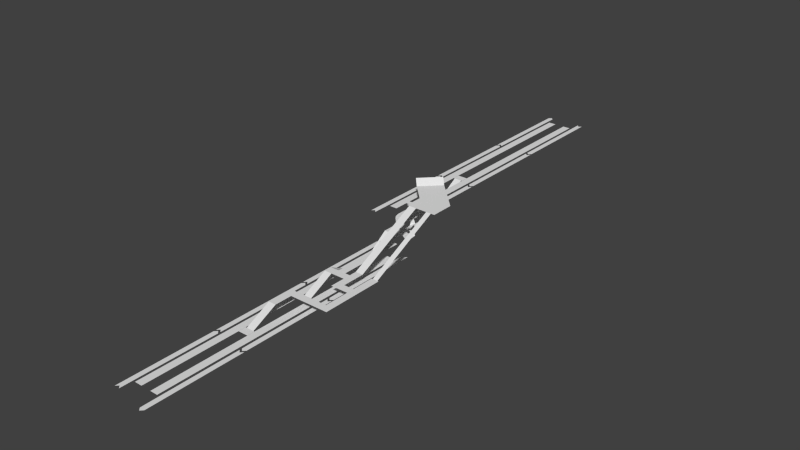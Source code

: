 # Source: old.blend  (saved by Blender 2.62.0; exported with 4.5.12 LTS)
import bpy
from mathutils import Matrix  # noqa: F401  (used for matrix-valued properties, if any)

bpy.ops.wm.read_factory_settings(use_empty=True)
scene = bpy.context.scene
scene.name = 'Scene'

# ---- collections
col_collection_1 = bpy.data.collections.new('Collection 1'); scene.collection.children.link(col_collection_1)
col_collection_2 = bpy.data.collections.new('Collection 2'); scene.collection.children.link(col_collection_2)
col_collection_2.hide_render = True
col_collection_2.hide_viewport = True
col_collection_3 = bpy.data.collections.new('Collection 3'); scene.collection.children.link(col_collection_3)
col_collection_3.hide_render = True
col_collection_3.hide_viewport = True
col_collection_4 = bpy.data.collections.new('Collection 4'); scene.collection.children.link(col_collection_4)
col_collection_4.hide_render = True
col_collection_4.hide_viewport = True
col_collection_5 = bpy.data.collections.new('Collection 5'); scene.collection.children.link(col_collection_5)
col_collection_5.hide_render = True
col_collection_5.hide_viewport = True
col_collection_6 = bpy.data.collections.new('Collection 6'); scene.collection.children.link(col_collection_6)
col_collection_6.hide_render = True
col_collection_6.hide_viewport = True
col_collection_7 = bpy.data.collections.new('Collection 7'); scene.collection.children.link(col_collection_7)
col_collection_7.hide_render = True
col_collection_7.hide_viewport = True
col_collection_8 = bpy.data.collections.new('Collection 8'); scene.collection.children.link(col_collection_8)
col_collection_8.hide_render = True
col_collection_8.hide_viewport = True
col_collection_9 = bpy.data.collections.new('Collection 9'); scene.collection.children.link(col_collection_9)
col_collection_9.hide_render = True
col_collection_9.hide_viewport = True
col_collection_10 = bpy.data.collections.new('Collection 10'); scene.collection.children.link(col_collection_10)
col_collection_10.hide_render = True
col_collection_10.hide_viewport = True
col_collection_11 = bpy.data.collections.new('Collection 11'); scene.collection.children.link(col_collection_11)
col_collection_11.hide_render = True
col_collection_11.hide_viewport = True
col_collection_12 = bpy.data.collections.new('Collection 12'); scene.collection.children.link(col_collection_12)
col_collection_12.hide_render = True
col_collection_12.hide_viewport = True
col_collection_13 = bpy.data.collections.new('Collection 13'); scene.collection.children.link(col_collection_13)
col_collection_13.hide_render = True
col_collection_13.hide_viewport = True
col_collection_14 = bpy.data.collections.new('Collection 14'); scene.collection.children.link(col_collection_14)
col_collection_14.hide_render = True
col_collection_14.hide_viewport = True
col_collection_15 = bpy.data.collections.new('Collection 15'); scene.collection.children.link(col_collection_15)
col_collection_15.hide_render = True
col_collection_15.hide_viewport = True
col_collection_16 = bpy.data.collections.new('Collection 16'); scene.collection.children.link(col_collection_16)
col_collection_16.hide_render = True
col_collection_16.hide_viewport = True
col_collection_17 = bpy.data.collections.new('Collection 17'); scene.collection.children.link(col_collection_17)
col_collection_17.hide_render = True
col_collection_17.hide_viewport = True
col_collection_18 = bpy.data.collections.new('Collection 18'); scene.collection.children.link(col_collection_18)
col_collection_18.hide_render = True
col_collection_18.hide_viewport = True
col_collection_19 = bpy.data.collections.new('Collection 19'); scene.collection.children.link(col_collection_19)
col_collection_19.hide_render = True
col_collection_19.hide_viewport = True
col_collection_20 = bpy.data.collections.new('Collection 20'); scene.collection.children.link(col_collection_20)
col_collection_20.hide_render = True
col_collection_20.hide_viewport = True

# ---- world
world_world = bpy.data.worlds.new('World'); scene.world = world_world
world_world.color = (0.05088, 0.05088, 0.05088)
world_world.use_sun_shadow = False
world_world.sun_shadow_jitter_overblur = 0.0
world_world.cycles.sampling_method = 'MANUAL'
world_world.cycles.sample_map_resolution = 256

# ---- meshes
me_plane_100 = bpy.data.meshes.new('Plane.100')
me_plane_100.from_pydata([(-7.55e-08, -1.0, 0.0), (2.511e-06, 11.0, 0.0), (-7.0, -1.0, 0.0), (-14.0, -8.0, 0.0), (-9.0, 11.0, 0.0), (-21.0, -1.0, 0.0), (-16.0, -10.0, 2.0), (-23.0, -3.0, 2.0)], [], [(6, 7, 5, 3), (2, 4, 5, 3), (0, 2, 4, 1)])
me_plane_100.use_remesh_preserve_volume = False
me_plane_100.use_remesh_preserve_attributes = False
me_plane_100.use_mirror_vertex_groups = False
me_plane_100.update()
me_plane_098 = bpy.data.meshes.new('Plane.098')
me_plane_098.from_pydata([(0.0, -9.537e-07, 5.0), (1.907e-06, 3.0, 5.0), (-28.0, 1.16e-06, 19.0), (-28.0, 3.0, 19.0)], [], [(2, 3, 1, 0)])
me_plane_098.use_remesh_preserve_volume = False
me_plane_098.use_remesh_preserve_attributes = False
me_plane_098.use_mirror_vertex_groups = False
me_plane_098.update()
me_plane_097 = bpy.data.meshes.new('Plane.097')
me_plane_097.from_pydata([(11.1, 3.0, 0.0), (8.0, 3.0, 0.0), (-2.0, -0.5, 5.0), (-2.0, 2.5, 5.0), (8.0, 2.5, 0.0), (8.0, -0.5, 0.0), (11.1, -1.0, 0.0), (8.0, -1.0, 0.0), (11.1, -0.5, 0.0), (11.1, 2.5, 0.0), (-5.0, -0.5, 5.0), (-5.0, 2.5, 5.0), (-15.0, -0.5, 0.0), (-15.0, 2.5, 0.0), (-18.0, -1.0, 0.0), (-15.0, -1.0, 0.0), (-18.0, 3.0, 0.0), (-15.0, 3.0, 0.0), (-18.0, 2.5, 0.0), (-18.0, -0.5, 0.0), (-2.0, 8.0, 5.0), (-5.0, 8.0, 5.0), (-2.0, 11.0, 5.0), (-5.0, 11.0, 5.0), (-8.0, 8.0, 5.0), (-8.0, 11.0, 5.0)], [], [(1, 0, 9, 4), (2, 3, 4, 5), (5, 8, 6, 7), (5, 4, 9, 8), (10, 11, 3, 2), (12, 13, 11, 10), (15, 14, 19, 12), (16, 17, 13, 18), (19, 18, 13, 12), (21, 20, 3, 11), (23, 22, 20, 21), (24, 25, 23, 21)])
me_plane_097.use_remesh_preserve_volume = False
me_plane_097.use_remesh_preserve_attributes = False
me_plane_097.use_mirror_vertex_groups = False
me_plane_097.update()
me_plane_096 = bpy.data.meshes.new('Plane.096')
me_plane_096.from_pydata([(0.0, -9.537e-07, 5.0), (1.832e-06, 2.0, 5.0), (-28.0, 1.16e-06, 19.0), (-28.0, 2.0, 19.0)], [], [(2, 3, 1, 0)])
me_plane_096.use_remesh_preserve_volume = False
me_plane_096.use_remesh_preserve_attributes = False
me_plane_096.use_mirror_vertex_groups = False
me_plane_096.update()
me_plane_095 = bpy.data.meshes.new('Plane.095')
me_plane_095.from_pydata([(-17.0, -1.0, 5.0), (-17.0, 2.0, 5.0), (-20.0, 2.0, 5.0), (-20.0, -1.0, 5.0), (-30.0, 2.0, 11.0), (-30.0, -1.0, 11.0), (-33.0, 2.0, 11.0), (-33.0, -1.0, 11.0), (-30.0, 2.5, 11.0), (-33.0, 2.5, 11.0), (-30.0, -1.5, 11.0), (-33.0, -1.5, 11.0), (-17.0, 3.0, 5.0), (-20.0, 3.0, 5.0), (-17.0, 6.0, 5.0), (-20.0, 6.0, 5.0), (-7.0, 3.0, 5.0), (-7.0, 6.0, 5.0), (-4.0, 3.0, 5.0), (-4.0, 6.0, 5.0), (-7.0, 2.0, 5.0), (-4.0, 2.0, 5.0), (2.0, 3.0, 5.0), (2.0, 6.0, 5.0), (5.0, 3.0, 5.0), (5.0, 6.0, 5.0), (2.0, 9.0, 5.0), (5.0, 9.0, 5.0), (29.0, 6.0, 5.0), (29.0, 9.0, 5.0)], [], [(1, 0, 3, 2), (2, 3, 5, 4), (4, 5, 7, 6), (9, 8, 4, 6), (10, 11, 7, 5), (13, 12, 1, 2), (15, 14, 12, 13), (17, 16, 12, 14), (19, 18, 16, 17), (21, 20, 16, 18), (23, 22, 18, 19), (25, 24, 22, 23), (26, 27, 25, 23), (29, 28, 25, 27)])
me_plane_095.use_remesh_preserve_volume = False
me_plane_095.use_remesh_preserve_attributes = False
me_plane_095.use_mirror_vertex_groups = False
me_plane_095.update()
me_plane_094 = bpy.data.meshes.new('Plane.094')
me_plane_094.from_pydata([(3.914e-06, 38.0, 0.0), (5.96e-07, -2.384e-07, 0.0), (-1.0, -1.0, 0.0), (-1.0, 37.0, 0.0), (1.0, -1.0, 0.0), (1.0, 37.0, 0.0)], [], [(0, 3, 2, 1), (0, 1, 4, 5)])
me_plane_094.use_remesh_preserve_volume = False
me_plane_094.use_remesh_preserve_attributes = False
me_plane_094.use_mirror_vertex_groups = False
me_plane_094.update()
me_plane_093 = bpy.data.meshes.new('Plane.093')
me_plane_093.from_pydata([(3.914e-06, 38.0, 0.0), (5.96e-07, -2.384e-07, 0.0), (-1.0, -1.0, 0.0), (-1.0, 37.0, 0.0), (1.0, -1.0, 0.0), (1.0, 37.0, 0.0)], [], [(0, 3, 2, 1), (0, 1, 4, 5)])
me_plane_093.use_remesh_preserve_volume = False
me_plane_093.use_remesh_preserve_attributes = False
me_plane_093.use_mirror_vertex_groups = False
me_plane_093.update()
me_plane_092 = bpy.data.meshes.new('Plane.092')
me_plane_092.from_pydata([(3.914e-06, 38.0, 0.0), (5.96e-07, -2.384e-07, 0.0), (-1.0, -1.0, 0.0), (-1.0, 37.0, 0.0), (1.0, -1.0, 0.0), (1.0, 37.0, 0.0)], [], [(0, 3, 2, 1), (0, 1, 4, 5)])
me_plane_092.use_remesh_preserve_volume = False
me_plane_092.use_remesh_preserve_attributes = False
me_plane_092.use_mirror_vertex_groups = False
me_plane_092.update()
me_plane_091 = bpy.data.meshes.new('Plane.091')
me_plane_091.from_pydata([(3.914e-06, 38.0, 0.0), (5.96e-07, -2.384e-07, 0.0), (-1.0, -1.0, 0.0), (-1.0, 37.0, 0.0), (1.0, -1.0, 0.0), (1.0, 37.0, 0.0)], [], [(0, 3, 2, 1), (0, 1, 4, 5)])
me_plane_091.use_remesh_preserve_volume = False
me_plane_091.use_remesh_preserve_attributes = False
me_plane_091.use_mirror_vertex_groups = False
me_plane_091.update()
me_plane_090 = bpy.data.meshes.new('Plane.090')
me_plane_090.from_pydata([(-3.775e-06, 105.0, 0.0), (0.0, 0.0, 0.0), (3.0, 0.0, 0.0), (3.0, 105.0, 0.0)], [], [(0, 3, 2, 1)])
me_plane_090.use_remesh_preserve_volume = False
me_plane_090.use_remesh_preserve_attributes = False
me_plane_090.use_mirror_vertex_groups = False
me_plane_090.update()
me_plane_088 = bpy.data.meshes.new('Plane.088')
me_plane_088.from_pydata([(3.914e-06, 38.0, 0.0), (5.96e-07, -2.384e-07, 0.0), (-1.0, -1.0, 0.0), (-1.0, 37.0, 0.0), (1.0, -1.0, 0.0), (1.0, 37.0, 0.0)], [], [(0, 3, 2, 1), (0, 1, 4, 5)])
me_plane_088.use_remesh_preserve_volume = False
me_plane_088.use_remesh_preserve_attributes = False
me_plane_088.use_mirror_vertex_groups = False
me_plane_088.update()
me_plane_087 = bpy.data.meshes.new('Plane.087')
me_plane_087.from_pydata([(-3.775e-06, 105.0, 0.0), (0.0, 0.0, 0.0), (3.0, 0.0, 0.0), (3.0, 105.0, 0.0)], [], [(0, 3, 2, 1)])
me_plane_087.use_remesh_preserve_volume = False
me_plane_087.use_remesh_preserve_attributes = False
me_plane_087.use_mirror_vertex_groups = False
me_plane_087.update()
me_plane_084 = bpy.data.meshes.new('Plane.084')
me_plane_084.from_pydata([(3.914e-06, 38.0, 0.0), (5.96e-07, -2.384e-07, 0.0), (-1.0, -1.0, 0.0), (-1.0, 37.0, 0.0), (1.0, -1.0, 0.0), (1.0, 37.0, 0.0)], [], [(0, 3, 2, 1), (0, 1, 4, 5)])
me_plane_084.use_remesh_preserve_volume = False
me_plane_084.use_remesh_preserve_attributes = False
me_plane_084.use_mirror_vertex_groups = False
me_plane_084.update()
me_plane_053 = bpy.data.meshes.new('Plane.053')
me_plane_053.from_pydata([(-4.768e-07, -1.0, 5.0), (-4.768e-07, 2.0, 5.0), (3.0, 2.0, 5.0), (3.0, -1.0, 5.0), (-3.0, 2.0, 5.0), (-3.0, -1.0, 5.0), (10.0, -1.0, 0.0), (10.0, 2.0, 0.0), (-5.004, 1.341, 5.0), (-3.504, -1.257, 5.0), (-6.341, 0.3312, 5.0), (-4.202, -1.772, 5.0), (-9.087, -2.313, 5.0), (-6.948, -4.416, 5.0), (-9.625, -2.667, 5.0), (-8.278, -5.347, 5.0), (-10.23, -2.947, 5.0), (-10.23, -5.947, 5.0), (-17.7, -2.944, 4.96), (-17.7, -5.944, 4.96), (-18.34, -2.703, 4.96), (-19.5, -5.471, 4.96), (-18.89, -2.208, 4.96), (-21.0, -4.339, 4.96), (-20.85, 0.3986, 4.96), (-22.96, -1.733, 4.96), (-22.15, 1.404, 4.96), (-23.4, -1.32, 4.96), (-24.0, 2.0, 5.0), (-24.0, -1.0, 5.0), (-38.0, 2.0, 11.0), (-38.0, -1.0, 11.0), (-41.0, 2.0, 11.0), (-41.0, -1.0, 11.0), (-38.0, 2.5, 11.0), (-41.0, 2.5, 11.0), (-38.0, -1.5, 11.0), (-41.0, -1.5, 11.0), (-28.0, -1.0, 5.0), (-28.0, 2.0, 5.0)], [], [(2, 3, 0, 1), (1, 0, 5, 4), (3, 2, 7, 6), (4, 5, 9, 8), (8, 9, 11, 10), (10, 11, 13, 12), (12, 13, 15, 14), (14, 15, 17, 16), (16, 17, 19, 18), (18, 19, 21, 20), (20, 21, 23, 22), (22, 23, 25, 24), (24, 25, 27, 26), (39, 28, 29, 38), (32, 30, 31, 33), (26, 28, 29, 27), (35, 34, 30, 32), (36, 37, 33, 31), (38, 39, 30, 31)])
me_plane_053.use_remesh_preserve_volume = False
me_plane_053.use_remesh_preserve_attributes = False
me_plane_053.use_mirror_vertex_groups = False
me_plane_053.update()
me_plane_040 = bpy.data.meshes.new('Plane.040')
me_plane_040.from_pydata([(3.914e-06, 38.0, 0.0), (5.96e-07, -2.384e-07, 0.0), (-1.0, -1.0, 0.0), (-1.0, 37.0, 0.0), (1.0, -1.0, 0.0), (1.0, 37.0, 0.0)], [], [(0, 3, 2, 1), (0, 1, 4, 5)])
me_plane_040.use_remesh_preserve_volume = False
me_plane_040.use_remesh_preserve_attributes = False
me_plane_040.use_mirror_vertex_groups = False
me_plane_040.update()
me_plane_039 = bpy.data.meshes.new('Plane.039')
me_plane_039.from_pydata([(3.914e-06, 38.0, 0.0), (5.96e-07, -2.384e-07, 0.0), (-1.0, -1.0, 0.0), (-1.0, 37.0, 0.0), (1.0, -1.0, 0.0), (1.0, 37.0, 0.0)], [], [(0, 3, 2, 1), (0, 1, 4, 5)])
me_plane_039.use_remesh_preserve_volume = False
me_plane_039.use_remesh_preserve_attributes = False
me_plane_039.use_mirror_vertex_groups = False
me_plane_039.update()
me_plane_036 = bpy.data.meshes.new('Plane.036')
me_plane_036.from_pydata([(3.914e-06, 38.0, 0.0), (5.96e-07, -2.384e-07, 0.0), (-1.0, -1.0, 0.0), (-1.0, 37.0, 0.0), (1.0, -1.0, 0.0), (1.0, 37.0, 0.0)], [], [(0, 3, 2, 1), (0, 1, 4, 5)])
me_plane_036.use_remesh_preserve_volume = False
me_plane_036.use_remesh_preserve_attributes = False
me_plane_036.use_mirror_vertex_groups = False
me_plane_036.update()
me_plane_035 = bpy.data.meshes.new('Plane.035')
me_plane_035.from_pydata([(3.914e-06, 38.0, 0.0), (5.96e-07, -2.384e-07, 0.0), (-1.0, -1.0, 0.0), (-1.0, 37.0, 0.0), (1.0, -1.0, 0.0), (1.0, 37.0, 0.0)], [], [(0, 3, 2, 1), (0, 1, 4, 5)])
me_plane_035.use_remesh_preserve_volume = False
me_plane_035.use_remesh_preserve_attributes = False
me_plane_035.use_mirror_vertex_groups = False
me_plane_035.update()
me_plane_034 = bpy.data.meshes.new('Plane.034')
me_plane_034.from_pydata([(3.914e-06, 38.0, 0.0), (5.96e-07, -2.384e-07, 0.0), (-1.0, -1.0, 0.0), (-1.0, 37.0, 0.0), (1.0, -1.0, 0.0), (1.0, 37.0, 0.0)], [], [(0, 3, 2, 1), (0, 1, 4, 5)])
me_plane_034.use_remesh_preserve_volume = False
me_plane_034.use_remesh_preserve_attributes = False
me_plane_034.use_mirror_vertex_groups = False
me_plane_034.update()
me_plane_030 = bpy.data.meshes.new('Plane.030')
me_plane_030.from_pydata([(-3.775e-06, 105.0, 0.0), (0.0, 0.0, 0.0), (3.0, 0.0, 0.0), (3.0, 105.0, 0.0)], [], [(0, 3, 2, 1)])
me_plane_030.use_remesh_preserve_volume = False
me_plane_030.use_remesh_preserve_attributes = False
me_plane_030.use_mirror_vertex_groups = False
me_plane_030.update()
me_plane_003 = bpy.data.meshes.new('Plane.003')
me_plane_003.from_pydata([(3.914e-06, 38.0, 0.0), (5.96e-07, -2.384e-07, 0.0), (-1.0, -1.0, 0.0), (-1.0, 37.0, 0.0), (1.0, -1.0, 0.0), (1.0, 37.0, 0.0)], [], [(0, 3, 2, 1), (0, 1, 4, 5)])
me_plane_003.use_remesh_preserve_volume = False
me_plane_003.use_remesh_preserve_attributes = False
me_plane_003.use_mirror_vertex_groups = False
me_plane_003.update()
me_plane_018 = bpy.data.meshes.new('Plane.018')
me_plane_018.from_pydata([(11.0, 3.0, 0.0), (8.0, 3.0, 0.0), (-2.0, -0.5, 5.0), (-2.0, 2.5, 5.0), (8.0, 2.5, 0.0), (8.0, -0.5, 0.0), (11.0, -1.0, 0.0), (8.0, -1.0, 0.0), (11.0, -0.5, 0.0), (11.0, 2.5, 0.0), (-9.0, -0.5, 5.0), (-9.0, 2.5, 5.0), (-12.0, -0.5, 5.0), (-12.0, 2.5, 5.0), (-9.0, 15.0, 5.0), (-12.0, 15.0, 5.0), (-9.0, 18.0, 5.0), (-12.0, 18.0, 5.0), (-22.0, 15.0, 5.0), (-22.0, 18.0, 5.0), (-25.0, 15.0, 5.0), (-25.0, 18.0, 5.0), (-34.0, 15.0, 5.0), (-34.0, 18.0, 5.0), (-22.0, 11.0, 5.0), (-25.0, 11.0, 5.0), (-22.0, 8.0, 5.0), (-25.0, 8.0, 5.0), (-28.0, 11.0, 5.0), (-28.0, 8.0, 5.0)], [], [(1, 0, 9, 4), (2, 3, 4, 5), (5, 8, 6, 7), (5, 4, 9, 8), (10, 11, 3, 2), (12, 13, 11, 10), (15, 14, 11, 13), (17, 16, 14, 15), (18, 19, 17, 15), (20, 21, 19, 18), (22, 23, 21, 20), (24, 25, 20, 18), (26, 27, 25, 24), (29, 28, 25, 27)])
me_plane_018.use_remesh_preserve_volume = False
me_plane_018.use_remesh_preserve_attributes = False
me_plane_018.use_mirror_vertex_groups = False
me_plane_018.update()
me_plane_006 = bpy.data.meshes.new('Plane.006')
me_plane_006.from_pydata([(-3.775e-06, 105.0, 0.0), (0.0, 0.0, 0.0), (3.0, 0.0, 0.0), (3.0, 105.0, 0.0)], [], [(0, 3, 2, 1)])
me_plane_006.use_remesh_preserve_volume = False
me_plane_006.use_remesh_preserve_attributes = False
me_plane_006.use_mirror_vertex_groups = False
me_plane_006.update()
me_plane_099 = bpy.data.meshes.new('Plane.099')
me_plane_099.from_pydata([(1.0, -2.594, 0.0), (1.0, -3.605, 0.0), (-0.6107, -3.071, -4.952e-08), (-0.6905, -2.68, 1.426e-08), (-0.9, -1.2, 0.0), (1.0, -1.2, 0.0), (-0.9287, -3.43, -4.952e-08), (-0.1501, -4.938, 0.0), (-1.904, -5.088, -0.7759), (-1.407, -3.465, -0.7759), (-1.774, -3.156, -1.552), (-3.264, -3.969, -1.552), (-3.454, -2.218, -2.328), (-1.82, -2.678, -2.328), (-1.519, -2.304, -3.104), (-2.367, -0.8335, -3.104), (-0.6213, -0.6028, -3.88), (-1.043, -2.247, -3.88), (-0.6161, -2.635, -4.655), (0.9609, -2.008, -4.655), (0.7563, -4.114, -5.431), (-0.6789, -3.209, -5.431), (-1.179, -3.495, -6.207), (-1.067, -5.189, -6.207), (-3.009, -4.348, -6.983), (-1.706, -3.26, -6.983), (-3.429, -2.606, -7.783), (-1.74, -2.774, -7.783), (-2.032, -0.705, -8.583), (-1.342, -2.255, -8.583), (0.1108, -0.8063, -9.383), (-0.8213, -2.224, -9.383), (1.147, -3.02, -10.18), (-0.5465, -2.916, -10.18), (-0.1654, -4.967, -10.98), (-0.9218, -3.448, -10.98), (-2.507, -4.804, -11.78), (-1.57, -3.389, -11.78), (-3.536, -2.694, -12.58), (-1.843, -2.798, -12.58), (-1.842, -0.6009, -13.38), (-1.361, -2.228, -13.38), (0.2828, -1.033, -13.98), (-0.7744, -2.361, -13.98), (1.15, -2.983, -13.98), (-0.5456, -2.906, -13.98), (-0.1564, -4.963, -13.98), (-0.9193, -3.447, -13.98), (-1.2, -5.2, -14.0), (-1.2, -3.5, -14.0), (-2.7, -5.2, -14.0), (-2.7, -3.5, -14.0)], [], [(0, 3, 2, 1), (3, 0, 5, 4), (1, 2, 6, 7), (7, 6, 9, 8), (8, 9, 10, 11), (11, 10, 13, 12), (12, 13, 14, 15), (15, 14, 17, 16), (16, 17, 18, 19), (19, 18, 21, 20), (20, 21, 22, 23), (23, 22, 25, 24), (24, 25, 27, 26), (26, 27, 29, 28), (28, 29, 31, 30), (30, 31, 33, 32), (32, 33, 35, 34), (34, 35, 37, 36), (36, 37, 39, 38), (38, 39, 41, 40), (40, 41, 43, 42), (42, 43, 45, 44), (44, 45, 47, 46), (46, 47, 49, 48), (48, 49, 51, 50)])
me_plane_099.use_remesh_preserve_volume = False
me_plane_099.use_remesh_preserve_attributes = False
me_plane_099.use_mirror_vertex_groups = False
me_plane_099.update()

# ---- objects
ob_tickethall_main = bpy.data.objects.new('tickethall.main', me_plane_100)
ob_escalator_up = bpy.data.objects.new('escalator.up', me_plane_098)
ob_stairs_dlrn_001 = bpy.data.objects.new('stairs.dlrn.001', me_plane_097)
ob_escalator_down = bpy.data.objects.new('escalator.down', me_plane_096)
ob_corridor_2 = bpy.data.objects.new('corridor.2', me_plane_095)
ob_nr_southbound_002 = bpy.data.objects.new('nr.southbound.002', me_plane_094)
ob_nr_southbound_001 = bpy.data.objects.new('nr.southbound.001', me_plane_093)
ob_nr_northbound_002 = bpy.data.objects.new('nr.northbound.002', me_plane_092)
ob_nr_northbound_000 = bpy.data.objects.new('nr.northbound.000', me_plane_091)
ob_platform_3 = bpy.data.objects.new('platform.3', me_plane_090)
ob_nr_southbound = bpy.data.objects.new('nr.southbound', me_plane_088)
ob_platform_4 = bpy.data.objects.new('platform.4', me_plane_087)
ob_nr_northbound_1 = bpy.data.objects.new('nr.northbound.1', me_plane_084)
ob_corridor_1 = bpy.data.objects.new('corridor.1', me_plane_053)
ob_northern_northbound_002 = bpy.data.objects.new('northern.northbound.002', me_plane_040)
ob_northern_northbound_000 = bpy.data.objects.new('northern.northbound.000', me_plane_039)
ob_northern_northbound_1 = bpy.data.objects.new('northern.northbound.1', me_plane_036)
ob_northern_southbound_002 = bpy.data.objects.new('northern.southbound.002', me_plane_035)
ob_northern_southbound_000 = bpy.data.objects.new('northern.southbound.000', me_plane_034)
ob_platform_2 = bpy.data.objects.new('platform.2', me_plane_030)
ob_northern_southbound_1 = bpy.data.objects.new('northern.southbound.1', me_plane_003)
ob_stairs_dlrn = bpy.data.objects.new('stairs.dlrn', me_plane_018)
ob_platform_1 = bpy.data.objects.new('platform.1', me_plane_006)
ob_stairs_spiral = bpy.data.objects.new('stairs.spiral', me_plane_099)

# ---- transforms, parenting, visibility, modifiers, constraints
ob_tickethall_main.location = (2.0, 6.0, -6.0)
ob_tickethall_main.rotation_euler = (0.0, -0.0, -1.571)
ob_tickethall_main.lineart.crease_threshold = 0.0
ob_escalator_up.location = (2.0, -22.0, -25.0)
ob_escalator_up.rotation_euler = (0.0, -0.0, -1.571)
ob_escalator_up.lineart.crease_threshold = 0.0
ob_stairs_dlrn_001.location = (-6.0, -30.0, -25.0)
ob_stairs_dlrn_001.rotation_euler = (0.0, -0.0, -1.571)
ob_stairs_dlrn_001.lineart.crease_threshold = 0.0
ob_escalator_down.location = (9.5, -22.0, -25.0)
ob_escalator_down.rotation_euler = (0.0, -0.0, -1.571)
ob_escalator_down.lineart.crease_threshold = 0.0
ob_corridor_2.location = (-9.0, 4.0, -25.0)
ob_corridor_2.rotation_euler = (0.0, -0.0, -1.571)
ob_corridor_2.lineart.crease_threshold = 0.0
ob_nr_southbound_002.location = (-1.5, 45.1, -14.0)
ob_nr_southbound_002.rotation_euler = (0.0, -0.0, -3.142)
ob_nr_southbound_002.lineart.crease_threshold = 0.0
ob_nr_southbound_001.location = (-1.5, 84.1, -14.0)
ob_nr_southbound_001.rotation_euler = (0.0, -0.0, -3.142)
ob_nr_southbound_001.lineart.crease_threshold = 0.0
ob_nr_northbound_002.location = (-15.5, 86.1, -14.0)
ob_nr_northbound_002.rotation_euler = (0.0, -0.0, -6.283)
ob_nr_northbound_002.lineart.crease_threshold = 0.0
ob_nr_northbound_000.location = (-15.5, 47.1, -14.0)
ob_nr_northbound_000.rotation_euler = (0.0, -0.0, -6.283)
ob_nr_northbound_000.lineart.crease_threshold = 0.0
ob_platform_3.location = (-10.5, 119.1, -14.0)
ob_platform_3.rotation_euler = (0.0, -0.0, -3.142)
ob_platform_3.lineart.crease_threshold = 0.0
ob_nr_southbound.location = (-1.5, 123.1, -14.0)
ob_nr_southbound.rotation_euler = (0.0, -0.0, -3.142)
ob_nr_southbound.lineart.crease_threshold = 0.0
ob_platform_4.location = (-3.5, 119.1, -14.0)
ob_platform_4.rotation_euler = (0.0, -0.0, -3.142)
ob_platform_4.lineart.crease_threshold = 0.0
ob_nr_northbound_1.location = (-15.5, 8.1, -14.0)
ob_nr_northbound_1.rotation_euler = (0.0, -0.0, -6.283)
ob_nr_northbound_1.lineart.crease_threshold = 0.0
ob_corridor_1.location = (-9.0, 10.0, -25.0)
ob_corridor_1.rotation_euler = (0.0, -0.0, -1.571)
ob_corridor_1.lineart.crease_threshold = 0.0
ob_northern_northbound_002.location = (-12.0, -31.0, -25.0)
ob_northern_northbound_002.rotation_euler = (0.0, -0.0, -6.283)
ob_northern_northbound_002.lineart.crease_threshold = 0.0
ob_northern_northbound_000.location = (-12.0, -70.0, -25.0)
ob_northern_northbound_000.rotation_euler = (0.0, -0.0, -6.283)
ob_northern_northbound_000.lineart.crease_threshold = 0.0
ob_northern_northbound_1.location = (-12.0, -109.0, -25.0)
ob_northern_northbound_1.rotation_euler = (0.0, -0.0, -6.283)
ob_northern_northbound_1.lineart.crease_threshold = 0.0
ob_northern_southbound_002.location = (2.0, -75.0, -25.0)
ob_northern_southbound_002.rotation_euler = (0.0, -0.0, -3.142)
ob_northern_southbound_002.lineart.crease_threshold = 0.0
ob_northern_southbound_000.location = (2.0, -36.0, -25.0)
ob_northern_southbound_000.rotation_euler = (0.0, -0.0, -3.142)
ob_northern_southbound_000.lineart.crease_threshold = 0.0
ob_platform_2.location = (0.0, -7.629e-06, -25.0)
ob_platform_2.rotation_euler = (0.0, -0.0, -3.142)
ob_platform_2.lineart.crease_threshold = 0.0
ob_northern_southbound_1.location = (2.0, 3.0, -25.0)
ob_northern_southbound_1.rotation_euler = (0.0, -0.0, -3.142)
ob_northern_southbound_1.lineart.crease_threshold = 0.0
ob_stairs_dlrn.location = (-6.0, -56.0, -25.0)
ob_stairs_dlrn.rotation_euler = (0.0, -0.0, -1.571)
ob_stairs_dlrn.lineart.crease_threshold = 0.0
ob_platform_1.location = (-7.0, -7.629e-06, -25.0)
ob_platform_1.rotation_euler = (0.0, -0.0, -3.142)
ob_platform_1.lineart.crease_threshold = 0.0
ob_stairs_spiral.location = (2.2, 8.0, -6.0)
ob_stairs_spiral.rotation_euler = (0.0, -0.0, 4.712)
ob_stairs_spiral.lineart.crease_threshold = 0.0

# ---- collection membership
col_collection_1.objects.link(ob_tickethall_main)
col_collection_1.objects.link(ob_escalator_up)
col_collection_1.objects.link(ob_stairs_dlrn_001)
col_collection_1.objects.link(ob_escalator_down)
col_collection_1.objects.link(ob_corridor_2)
col_collection_1.objects.link(ob_nr_southbound_002)
col_collection_1.objects.link(ob_nr_southbound_001)
col_collection_1.objects.link(ob_nr_northbound_002)
col_collection_1.objects.link(ob_nr_northbound_000)
col_collection_1.objects.link(ob_platform_3)
col_collection_1.objects.link(ob_nr_southbound)
col_collection_1.objects.link(ob_platform_4)
col_collection_1.objects.link(ob_nr_northbound_1)
col_collection_1.objects.link(ob_corridor_1)
col_collection_1.objects.link(ob_northern_northbound_002)
col_collection_1.objects.link(ob_northern_northbound_000)
col_collection_1.objects.link(ob_northern_northbound_1)
col_collection_1.objects.link(ob_northern_southbound_002)
col_collection_1.objects.link(ob_northern_southbound_000)
col_collection_1.objects.link(ob_platform_2)
col_collection_1.objects.link(ob_northern_southbound_1)
col_collection_1.objects.link(ob_stairs_dlrn)
col_collection_1.objects.link(ob_platform_1)
col_collection_1.objects.link(ob_stairs_spiral)
col_collection_2.objects.link(ob_stairs_spiral)
col_collection_3.objects.link(ob_stairs_spiral)
col_collection_4.objects.link(ob_stairs_spiral)
col_collection_5.objects.link(ob_stairs_spiral)
col_collection_6.objects.link(ob_stairs_spiral)
col_collection_7.objects.link(ob_stairs_spiral)
col_collection_8.objects.link(ob_stairs_spiral)
col_collection_9.objects.link(ob_stairs_spiral)
col_collection_10.objects.link(ob_stairs_spiral)
col_collection_11.objects.link(ob_stairs_spiral)
col_collection_12.objects.link(ob_stairs_spiral)
col_collection_13.objects.link(ob_stairs_spiral)
col_collection_14.objects.link(ob_stairs_spiral)
col_collection_15.objects.link(ob_stairs_spiral)
col_collection_16.objects.link(ob_stairs_spiral)
col_collection_17.objects.link(ob_stairs_spiral)
col_collection_18.objects.link(ob_stairs_spiral)
col_collection_19.objects.link(ob_stairs_spiral)
col_collection_20.objects.link(ob_stairs_spiral)

# ---- scene / render settings (as saved in the file)
scene.frame_start = 1; scene.frame_end = 250; scene.frame_set(145)
scene.render.engine = 'BLENDER_EEVEE_NEXT'
scene.render.image_settings.color_mode = 'RGB'
scene.render.image_settings.compression = 90
scene.render.resolution_percentage = 50
scene.render.dither_intensity = 0.0
scene.render.bake_margin = 2
scene.render.bake_bias = 0.0
scene.cycles.use_denoising = False
scene.cycles.samples = 10
scene.cycles.sampling_pattern = 'TABULATED_SOBOL'
scene.cycles.light_sampling_threshold = 0.0
scene.cycles.use_adaptive_sampling = False
scene.cycles.use_light_tree = False
scene.cycles.blur_glossy = 0.0
scene.cycles.volume_bounces = 1
scene.cycles.pixel_filter_type = 'GAUSSIAN'
scene.cycles.sample_clamp_indirect = 0.0
scene.view_settings.view_transform = 'Standard'
bpy.context.view_layer.update()

# ---- added for rendering (the .blend has no active camera and no usable light): camera, sun
cam_auto = bpy.data.cameras.new('AutoCamera')
cam_auto.lens = 50.0
cam_auto.sensor_width = 36.0
cam_auto.clip_end = 3894.58
ob_auto_camera = bpy.data.objects.new('AutoCamera', cam_auto)
scene.collection.objects.link(ob_auto_camera)
ob_auto_camera.location = (220.164, -260.747, 163.032)
ob_auto_camera.rotation_euler = (1.09748, -7.21219e-08, 0.694738)
scene.camera = ob_auto_camera
light_auto_sun = bpy.data.lights.new('AutoSun', 'SUN')
light_auto_sun.energy = 3.0
light_auto_sun.angle = 0.0523599
ob_auto_sun = bpy.data.objects.new('AutoSun', light_auto_sun)
scene.collection.objects.link(ob_auto_sun)
ob_auto_sun.rotation_euler = (0.872665, 0.174533, 0.523599)
bpy.context.view_layer.update()
